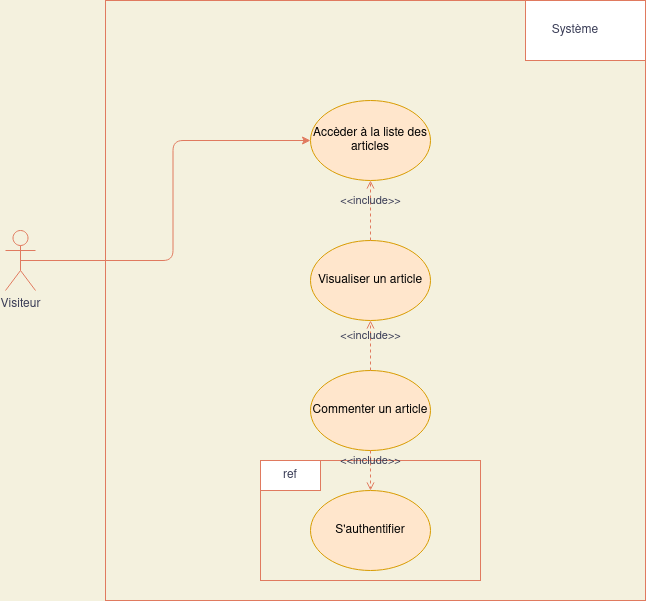

The diagram above was exported from draw.io. Its source (the exported page's mxGraphModel, read from the mxfile embedded in the PNG):
<mxGraphModel dx="813" dy="450" grid="1" gridSize="10" guides="1" tooltips="1" connect="1" arrows="1" fold="1" page="1" pageScale="1" pageWidth="850" pageHeight="1100" background="#F4F1DE" math="0" shadow="0">
  <root>
    <mxCell id="0" />
    <mxCell id="1" parent="0" />
    <mxCell id="er-qMXJG36rV8biAecTm-1" value="" style="rounded=0;whiteSpace=wrap;html=1;sketch=0;fontColor=#393C56;strokeColor=#E07A5F;fillColor=none;" vertex="1" parent="1">
      <mxGeometry x="170" y="100" width="540" height="600" as="geometry" />
    </mxCell>
    <mxCell id="er-qMXJG36rV8biAecTm-2" value="" style="rounded=0;whiteSpace=wrap;html=1;sketch=0;fontColor=#393C56;strokeColor=#E07A5F;" vertex="1" parent="1">
      <mxGeometry x="590" y="100" width="120" height="60" as="geometry" />
    </mxCell>
    <mxCell id="er-qMXJG36rV8biAecTm-3" value="Système" style="text;html=1;strokeColor=none;fillColor=none;align=center;verticalAlign=middle;whiteSpace=wrap;rounded=0;sketch=0;fontColor=#393C56;" vertex="1" parent="1">
      <mxGeometry x="620" y="120" width="40" height="20" as="geometry" />
    </mxCell>
    <mxCell id="er-qMXJG36rV8biAecTm-12" style="edgeStyle=orthogonalEdgeStyle;curved=0;rounded=1;sketch=0;orthogonalLoop=1;jettySize=auto;html=1;exitX=0.5;exitY=0.5;exitDx=0;exitDy=0;exitPerimeter=0;entryX=0;entryY=0.5;entryDx=0;entryDy=0;fontColor=#393C56;strokeColor=#E07A5F;fillColor=#F2CC8F;" edge="1" parent="1" source="er-qMXJG36rV8biAecTm-4" target="er-qMXJG36rV8biAecTm-7">
      <mxGeometry relative="1" as="geometry" />
    </mxCell>
    <mxCell id="er-qMXJG36rV8biAecTm-4" value="&lt;div&gt;Visiteur&lt;/div&gt;" style="shape=umlActor;verticalLabelPosition=bottom;verticalAlign=top;html=1;outlineConnect=0;rounded=0;sketch=0;fontColor=#393C56;strokeColor=#E07A5F;fillColor=none;" vertex="1" parent="1">
      <mxGeometry x="70" y="330" width="30" height="60" as="geometry" />
    </mxCell>
    <mxCell id="er-qMXJG36rV8biAecTm-7" value="Accèder à la liste des articles" style="ellipse;whiteSpace=wrap;html=1;rounded=0;sketch=0;strokeColor=#d79b00;fillColor=#ffe6cc;" vertex="1" parent="1">
      <mxGeometry x="375" y="200" width="120" height="80" as="geometry" />
    </mxCell>
    <mxCell id="er-qMXJG36rV8biAecTm-8" value="Visualiser un article" style="ellipse;whiteSpace=wrap;html=1;rounded=0;sketch=0;strokeColor=#d79b00;fillColor=#ffe6cc;" vertex="1" parent="1">
      <mxGeometry x="375" y="340" width="120" height="80" as="geometry" />
    </mxCell>
    <mxCell id="er-qMXJG36rV8biAecTm-9" value="Commenter un article" style="ellipse;whiteSpace=wrap;html=1;rounded=0;sketch=0;strokeColor=#d79b00;fillColor=#ffe6cc;" vertex="1" parent="1">
      <mxGeometry x="375" y="470" width="120" height="80" as="geometry" />
    </mxCell>
    <mxCell id="er-qMXJG36rV8biAecTm-10" value="&amp;lt;&amp;lt;include&amp;gt;&amp;gt;" style="html=1;verticalAlign=bottom;labelBackgroundColor=none;endArrow=open;endFill=0;dashed=1;fontColor=#393C56;strokeColor=#E07A5F;fillColor=#F2CC8F;entryX=0.5;entryY=1;entryDx=0;entryDy=0;exitX=0.5;exitY=0;exitDx=0;exitDy=0;" edge="1" parent="1" source="er-qMXJG36rV8biAecTm-8" target="er-qMXJG36rV8biAecTm-7">
      <mxGeometry width="160" relative="1" as="geometry">
        <mxPoint x="340" y="400" as="sourcePoint" />
        <mxPoint x="500" y="400" as="targetPoint" />
      </mxGeometry>
    </mxCell>
    <mxCell id="er-qMXJG36rV8biAecTm-11" value="&amp;lt;&amp;lt;include&amp;gt;&amp;gt;" style="html=1;verticalAlign=bottom;labelBackgroundColor=none;endArrow=open;endFill=0;dashed=1;fontColor=#393C56;strokeColor=#E07A5F;fillColor=#F2CC8F;entryX=0.5;entryY=1;entryDx=0;entryDy=0;exitX=0.5;exitY=0;exitDx=0;exitDy=0;" edge="1" parent="1" source="er-qMXJG36rV8biAecTm-9" target="er-qMXJG36rV8biAecTm-8">
      <mxGeometry width="160" relative="1" as="geometry">
        <mxPoint x="495" y="479.9999999999999" as="sourcePoint" />
        <mxPoint x="495" y="419.9999999999999" as="targetPoint" />
      </mxGeometry>
    </mxCell>
    <mxCell id="er-qMXJG36rV8biAecTm-13" value="" style="rounded=0;whiteSpace=wrap;html=1;sketch=0;fontColor=#393C56;strokeColor=#E07A5F;fillColor=none;" vertex="1" parent="1">
      <mxGeometry x="325" y="560" width="220" height="120" as="geometry" />
    </mxCell>
    <mxCell id="er-qMXJG36rV8biAecTm-14" value="S'authentifier" style="ellipse;whiteSpace=wrap;html=1;rounded=0;sketch=0;strokeColor=#d79b00;fillColor=#ffe6cc;" vertex="1" parent="1">
      <mxGeometry x="375" y="590" width="120" height="80" as="geometry" />
    </mxCell>
    <mxCell id="er-qMXJG36rV8biAecTm-15" value="" style="rounded=0;whiteSpace=wrap;html=1;sketch=0;fontColor=#393C56;strokeColor=#E07A5F;" vertex="1" parent="1">
      <mxGeometry x="325" y="560" width="60" height="30" as="geometry" />
    </mxCell>
    <mxCell id="er-qMXJG36rV8biAecTm-16" value="ref" style="text;html=1;strokeColor=none;fillColor=none;align=center;verticalAlign=middle;whiteSpace=wrap;rounded=0;sketch=0;fontColor=#393C56;" vertex="1" parent="1">
      <mxGeometry x="335" y="565" width="40" height="20" as="geometry" />
    </mxCell>
    <mxCell id="er-qMXJG36rV8biAecTm-17" value="&amp;lt;&amp;lt;include&amp;gt;&amp;gt;" style="html=1;verticalAlign=bottom;labelBackgroundColor=none;endArrow=open;endFill=0;dashed=1;fontColor=#393C56;strokeColor=#E07A5F;fillColor=#F2CC8F;exitX=0.5;exitY=1;exitDx=0;exitDy=0;" edge="1" parent="1" source="er-qMXJG36rV8biAecTm-9" target="er-qMXJG36rV8biAecTm-14">
      <mxGeometry width="160" relative="1" as="geometry">
        <mxPoint x="445" y="480" as="sourcePoint" />
        <mxPoint x="445" y="430" as="targetPoint" />
      </mxGeometry>
    </mxCell>
  </root>
</mxGraphModel>